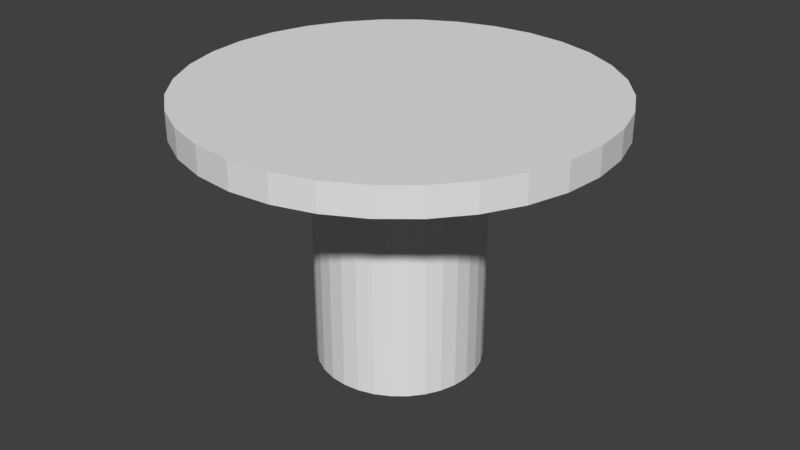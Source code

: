 # Source: tnutBUscale.blend  (saved by Blender 2.77.0; exported with 4.5.12 LTS)
import bpy
from mathutils import Matrix  # noqa: F401  (used for matrix-valued properties, if any)

bpy.ops.wm.read_factory_settings(use_empty=True)
scene = bpy.context.scene
scene.name = 'Scene'

# ---- collections
col_collection_1 = bpy.data.collections.new('Collection 1'); scene.collection.children.link(col_collection_1)

# ---- world
world_world = bpy.data.worlds.new('World'); scene.world = world_world
world_world.color = (0.05088, 0.05088, 0.05088)
world_world.use_sun_shadow = False
world_world.sun_shadow_jitter_overblur = 0.0
world_world.cycles.sampling_method = 'MANUAL'

# ---- meshes
me_cylinder_001 = bpy.data.meshes.new('Cylinder.001')
me_cylinder_001.from_pydata([(0.0, 0.375, 0.45), (0.0, 0.375, 0.5), (0.07316, 0.3678, 0.45), (0.07316, 0.3678, 0.5), (0.1435, 0.3465, 0.45), (0.1435, 0.3465, 0.5), (0.2083, 0.3118, 0.45), (0.2083, 0.3118, 0.5), (0.2652, 0.2652, 0.45), (0.2652, 0.2652, 0.5), (0.3118, 0.2083, 0.45), (0.3118, 0.2083, 0.5), (0.3465, 0.1435, 0.45), (0.3465, 0.1435, 0.5), (0.3678, 0.07316, 0.45), (0.3678, 0.07316, 0.5), (0.375, 2.831e-08, 0.45), (0.375, 2.831e-08, 0.5), (0.3678, -0.07316, 0.45), (0.3678, -0.07316, 0.5), (0.3465, -0.1435, 0.45), (0.3465, -0.1435, 0.5), (0.3118, -0.2083, 0.45), (0.3118, -0.2083, 0.5), (0.2652, -0.2652, 0.45), (0.2652, -0.2652, 0.5), (0.2083, -0.3118, 0.45), (0.2083, -0.3118, 0.5), (0.1435, -0.3465, 0.45), (0.1435, -0.3465, 0.5), (0.07316, -0.3678, 0.45), (0.07316, -0.3678, 0.5), (-1.222e-07, -0.375, 0.45), (-1.222e-07, -0.375, 0.5), (-0.07316, -0.3678, 0.45), (-0.07316, -0.3678, 0.5), (-0.1435, -0.3465, 0.45), (-0.1435, -0.3465, 0.5), (-0.2083, -0.3118, 0.45), (-0.2083, -0.3118, 0.5), (-0.2652, -0.2652, 0.45), (-0.2652, -0.2652, 0.5), (-0.3118, -0.2083, 0.45), (-0.3118, -0.2083, 0.5), (-0.3465, -0.1435, 0.45), (-0.3465, -0.1435, 0.5), (-0.3678, -0.07316, 0.45), (-0.3678, -0.07316, 0.5), (-0.375, 3.621e-07, 0.45), (-0.375, 3.621e-07, 0.5), (-0.3678, 0.07316, 0.45), (-0.3678, 0.07316, 0.5), (-0.3465, 0.1435, 0.45), (-0.3465, 0.1435, 0.5), (-0.3118, 0.2083, 0.45), (-0.3118, 0.2083, 0.5), (-0.2652, 0.2652, 0.45), (-0.2652, 0.2652, 0.5), (-0.2083, 0.3118, 0.45), (-0.2083, 0.3118, 0.5), (-0.1435, 0.3465, 0.45), (-0.1435, 0.3465, 0.5), (-0.07316, 0.3678, 0.45), (-0.07316, 0.3678, 0.5), (0.0, 0.15, 0.0), (0.0, 0.15, 0.46), (0.02926, 0.1471, 0.0), (0.02926, 0.1471, 0.46), (0.0574, 0.1386, 0.0), (0.0574, 0.1386, 0.46), (0.08334, 0.1247, 0.0), (0.08334, 0.1247, 0.46), (0.1061, 0.1061, 0.0), (0.1061, 0.1061, 0.46), (0.1247, 0.08334, 0.0), (0.1247, 0.08334, 0.46), (0.1386, 0.0574, 0.0), (0.1386, 0.0574, 0.46), (0.1471, 0.02926, 0.0), (0.1471, 0.02926, 0.46), (0.15, 1.132e-08, 0.0), (0.15, 1.132e-08, 0.46), (0.1471, -0.02926, 0.0), (0.1471, -0.02926, 0.46), (0.1386, -0.0574, 0.0), (0.1386, -0.0574, 0.46), (0.1247, -0.08334, 0.0), (0.1247, -0.08334, 0.46), (0.1061, -0.1061, 0.0), (0.1061, -0.1061, 0.46), (0.08334, -0.1247, 0.0), (0.08334, -0.1247, 0.46), (0.0574, -0.1386, 0.0), (0.0574, -0.1386, 0.46), (0.02926, -0.1471, 0.0), (0.02926, -0.1471, 0.46), (-4.888e-08, -0.15, 0.0), (-4.888e-08, -0.15, 0.46), (-0.02926, -0.1471, 0.0), (-0.02926, -0.1471, 0.46), (-0.0574, -0.1386, 0.0), (-0.0574, -0.1386, 0.46), (-0.08334, -0.1247, 0.0), (-0.08334, -0.1247, 0.46), (-0.1061, -0.1061, 0.0), (-0.1061, -0.1061, 0.46), (-0.1247, -0.08334, 0.0), (-0.1247, -0.08334, 0.46), (-0.1386, -0.0574, 0.0), (-0.1386, -0.0574, 0.46), (-0.1471, -0.02926, 0.0), (-0.1471, -0.02926, 0.46), (-0.15, 1.448e-07, 0.0), (-0.15, 1.448e-07, 0.46), (-0.1471, 0.02926, 0.0), (-0.1471, 0.02926, 0.46), (-0.1386, 0.0574, 0.0), (-0.1386, 0.0574, 0.46), (-0.1247, 0.08334, 0.0), (-0.1247, 0.08334, 0.46), (-0.1061, 0.1061, 0.0), (-0.1061, 0.1061, 0.46), (-0.08334, 0.1247, 0.0), (-0.08334, 0.1247, 0.46), (-0.0574, 0.1386, 0.0), (-0.0574, 0.1386, 0.46), (-0.02926, 0.1471, 0.0), (-0.02926, 0.1471, 0.46)], [], [(0, 1, 3, 2), (2, 3, 5, 4), (4, 5, 7, 6), (6, 7, 9, 8), (8, 9, 11, 10), (10, 11, 13, 12), (12, 13, 15, 14), (14, 15, 17, 16), (16, 17, 19, 18), (18, 19, 21, 20), (20, 21, 23, 22), (22, 23, 25, 24), (24, 25, 27, 26), (26, 27, 29, 28), (28, 29, 31, 30), (30, 31, 33, 32), (32, 33, 35, 34), (34, 35, 37, 36), (36, 37, 39, 38), (38, 39, 41, 40), (40, 41, 43, 42), (42, 43, 45, 44), (44, 45, 47, 46), (46, 47, 49, 48), (48, 49, 51, 50), (50, 51, 53, 52), (52, 53, 55, 54), (54, 55, 57, 56), (56, 57, 59, 58), (58, 59, 61, 60), (3, 1, 63, 61, 59, 57, 55, 53, 51, 49, 47, 45, 43, 41, 39, 37, 35, 33, 31, 29, 27, 25, 23, 21, 19, 17, 15, 13, 11, 9, 7, 5), (60, 61, 63, 62), (62, 63, 1, 0), (0, 2, 4, 6, 8, 10, 12, 14, 16, 18, 20, 22, 24, 26, 28, 30, 32, 34, 36, 38, 40, 42, 44, 46, 48, 50, 52, 54, 56, 58, 60, 62), (64, 65, 67, 66), (66, 67, 69, 68), (68, 69, 71, 70), (70, 71, 73, 72), (72, 73, 75, 74), (74, 75, 77, 76), (76, 77, 79, 78), (78, 79, 81, 80), (80, 81, 83, 82), (82, 83, 85, 84), (84, 85, 87, 86), (86, 87, 89, 88), (88, 89, 91, 90), (90, 91, 93, 92), (92, 93, 95, 94), (94, 95, 97, 96), (96, 97, 99, 98), (98, 99, 101, 100), (100, 101, 103, 102), (102, 103, 105, 104), (104, 105, 107, 106), (106, 107, 109, 108), (108, 109, 111, 110), (110, 111, 113, 112), (112, 113, 115, 114), (114, 115, 117, 116), (116, 117, 119, 118), (118, 119, 121, 120), (120, 121, 123, 122), (122, 123, 125, 124), (67, 65, 127, 125, 123, 121, 119, 117, 115, 113, 111, 109, 107, 105, 103, 101, 99, 97, 95, 93, 91, 89, 87, 85, 83, 81, 79, 77, 75, 73, 71, 69), (124, 125, 127, 126), (126, 127, 65, 64), (64, 66, 68, 70, 72, 74, 76, 78, 80, 82, 84, 86, 88, 90, 92, 94, 96, 98, 100, 102, 104, 106, 108, 110, 112, 114, 116, 118, 120, 122, 124, 126)])
me_cylinder_001.use_remesh_preserve_volume = False
me_cylinder_001.use_remesh_preserve_attributes = False
me_cylinder_001.use_mirror_vertex_groups = False
me_cylinder_001.update()

# ---- objects
ob_cylinder_001 = bpy.data.objects.new('Cylinder.001', me_cylinder_001)

# ---- transforms, parenting, visibility, modifiers, constraints
ob_cylinder_001.location = (0.0, 0.0, 0.0)
ob_cylinder_001.lineart.crease_threshold = 0.0

# ---- collection membership
col_collection_1.objects.link(ob_cylinder_001)

# ---- scene / render settings (as saved in the file)
scene.frame_start = 1; scene.frame_end = 250; scene.frame_set(1)
scene.render.engine = 'BLENDER_EEVEE_NEXT'
scene.render.resolution_percentage = 50
scene.render.dither_intensity = 0.0
scene.cycles.use_denoising = False
scene.cycles.samples = 128
scene.cycles.sampling_pattern = 'TABULATED_SOBOL'
scene.cycles.light_sampling_threshold = 0.0
scene.cycles.use_adaptive_sampling = False
scene.cycles.use_light_tree = False
scene.cycles.blur_glossy = 0.0
scene.cycles.sample_clamp_indirect = 0.0
scene.view_settings.view_transform = 'Standard'
bpy.context.view_layer.update()

# ---- added for rendering (the .blend has no active camera and no usable light): camera, sun
cam_auto = bpy.data.cameras.new('AutoCamera')
cam_auto.lens = 50.0
cam_auto.sensor_width = 36.0
cam_auto.clip_end = 1000.0
ob_auto_camera = bpy.data.objects.new('AutoCamera', cam_auto)
scene.collection.objects.link(ob_auto_camera)
ob_auto_camera.location = (1.08492, -1.30191, 1.11794)
ob_auto_camera.rotation_euler = (1.09748, -7.21219e-08, 0.694738)
scene.camera = ob_auto_camera
light_auto_sun = bpy.data.lights.new('AutoSun', 'SUN')
light_auto_sun.energy = 3.0
light_auto_sun.angle = 0.0523599
ob_auto_sun = bpy.data.objects.new('AutoSun', light_auto_sun)
scene.collection.objects.link(ob_auto_sun)
ob_auto_sun.rotation_euler = (0.872665, 0.174533, 0.523599)
bpy.context.view_layer.update()
